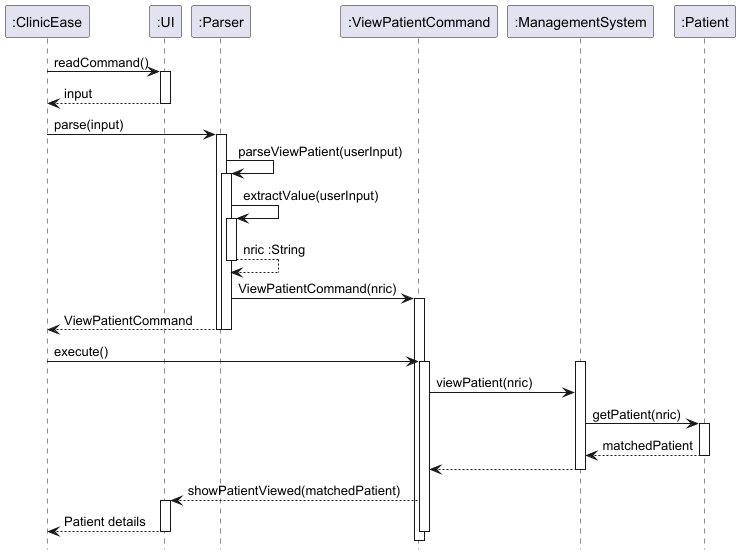

The diagram above was rendered by PlantUML. Its source (embedded in the PNG):
@startuml
hide footbox

participant ":ClinicEase" as ClinicEase
participant ":UI" as UI
participant ":Parser" as Parser
participant ":ViewPatientCommand" as ViewPatientCommand
participant ":ManagementSystem" as ManagementSystem
participant ":Patient" as Patient

ClinicEase -> UI : readCommand()
activate UI

UI --> ClinicEase : input
deactivate UI
ClinicEase -> Parser : parse(input)
activate Parser
Parser -> Parser : parseViewPatient(userInput)
activate Parser
Parser -> Parser : extractValue(userInput)
activate Parser
Parser --> Parser : nric :String
deactivate Parser

Parser -> ViewPatientCommand : ViewPatientCommand(nric)
activate ViewPatientCommand
Parser --> ClinicEase : ViewPatientCommand
deactivate Parser

deactivate Parser

ClinicEase -> ViewPatientCommand : execute()
activate ViewPatientCommand

activate ManagementSystem
ViewPatientCommand -> ManagementSystem : viewPatient(nric)

ManagementSystem -> Patient : getPatient(nric)
activate Patient

Patient --> ManagementSystem : matchedPatient
deactivate Patient

ManagementSystem --> ViewPatientCommand
deactivate ManagementSystem

ViewPatientCommand --> UI : showPatientViewed(matchedPatient)
activate UI

UI --> ClinicEase : Patient details
deactivate UI
deactivate ViewPatientCommand

@enduml